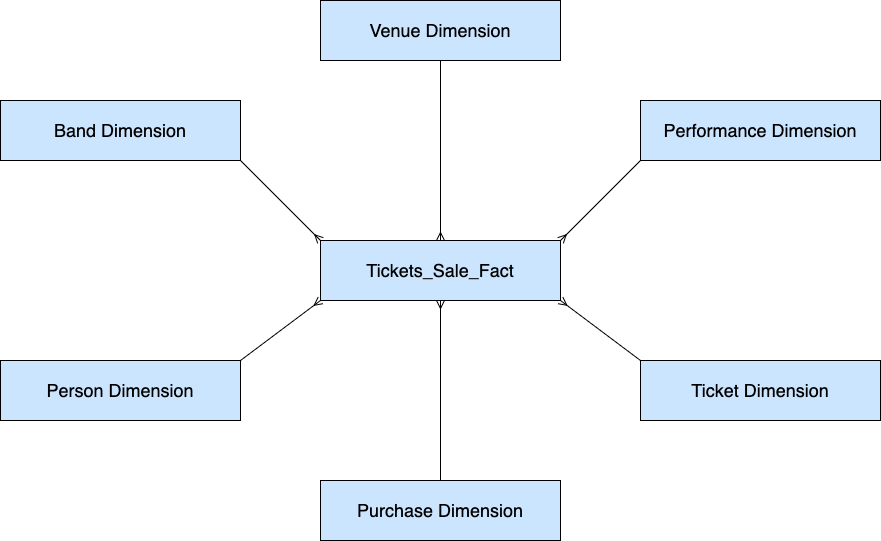

The diagram above was exported from draw.io. Its source (the exported page's mxGraphModel, read from the mxfile embedded in the PNG):
<mxGraphModel dx="946" dy="672" grid="1" gridSize="10" guides="1" tooltips="1" connect="1" arrows="1" fold="1" page="1" pageScale="1" pageWidth="1100" pageHeight="850" math="0" shadow="0">
  <root>
    <mxCell id="0" />
    <mxCell id="1" parent="0" />
    <mxCell id="QHUPNNIirBIoKVP22PuB-13" style="rounded=0;orthogonalLoop=1;jettySize=auto;html=1;entryX=0;entryY=1;entryDx=0;entryDy=0;endArrow=ERmany;endFill=0;exitX=1;exitY=0;exitDx=0;exitDy=0;" parent="1" source="A0Y_3lczyYyhvmr-AE9x-7" target="A0Y_3lczyYyhvmr-AE9x-10" edge="1">
      <mxGeometry relative="1" as="geometry">
        <mxPoint x="280" y="480" as="sourcePoint" />
        <mxPoint x="370" y="415" as="targetPoint" />
      </mxGeometry>
    </mxCell>
    <mxCell id="QHUPNNIirBIoKVP22PuB-18" style="edgeStyle=none;rounded=0;orthogonalLoop=1;jettySize=auto;html=1;entryX=1;entryY=1;entryDx=0;entryDy=0;exitX=0;exitY=0;exitDx=0;exitDy=0;endArrow=ERmany;endFill=0;" parent="1" source="A0Y_3lczyYyhvmr-AE9x-4" target="A0Y_3lczyYyhvmr-AE9x-10" edge="1">
      <mxGeometry relative="1" as="geometry">
        <mxPoint x="560" y="520" as="sourcePoint" />
        <mxPoint x="530" y="415" as="targetPoint" />
      </mxGeometry>
    </mxCell>
    <mxCell id="QHUPNNIirBIoKVP22PuB-19" style="edgeStyle=none;rounded=0;orthogonalLoop=1;jettySize=auto;html=1;endArrow=ERmany;endFill=0;exitX=0.5;exitY=1;exitDx=0;exitDy=0;entryX=0.5;entryY=0;entryDx=0;entryDy=0;" parent="1" source="A0Y_3lczyYyhvmr-AE9x-2" target="A0Y_3lczyYyhvmr-AE9x-10" edge="1">
      <mxGeometry relative="1" as="geometry">
        <mxPoint x="440" y="170" as="sourcePoint" />
        <mxPoint x="449.01108433734953" y="280" as="targetPoint" />
      </mxGeometry>
    </mxCell>
    <mxCell id="QHUPNNIirBIoKVP22PuB-20" style="edgeStyle=none;rounded=0;orthogonalLoop=1;jettySize=auto;html=1;entryX=1;entryY=0;entryDx=0;entryDy=0;endArrow=ERmany;endFill=0;exitX=0;exitY=1;exitDx=0;exitDy=0;" parent="1" source="A0Y_3lczyYyhvmr-AE9x-3" target="A0Y_3lczyYyhvmr-AE9x-10" edge="1">
      <mxGeometry relative="1" as="geometry">
        <mxPoint x="530" y="250" as="sourcePoint" />
        <mxPoint x="530" y="280" as="targetPoint" />
      </mxGeometry>
    </mxCell>
    <mxCell id="QHUPNNIirBIoKVP22PuB-21" style="edgeStyle=none;rounded=0;orthogonalLoop=1;jettySize=auto;html=1;entryX=0;entryY=0;entryDx=0;entryDy=0;endArrow=ERmany;endFill=0;exitX=1;exitY=1;exitDx=0;exitDy=0;" parent="1" source="A0Y_3lczyYyhvmr-AE9x-1" target="A0Y_3lczyYyhvmr-AE9x-10" edge="1">
      <mxGeometry relative="1" as="geometry">
        <mxPoint x="370" y="280" as="targetPoint" />
      </mxGeometry>
    </mxCell>
    <mxCell id="A0Y_3lczyYyhvmr-AE9x-1" value="&lt;font style=&quot;font-size: 18px;&quot;&gt;Band Dimension&lt;/font&gt;" style="rounded=0;whiteSpace=wrap;html=1;fillColor=#CCE5FF;" vertex="1" parent="1">
      <mxGeometry x="40" y="180" width="240" height="60" as="geometry" />
    </mxCell>
    <mxCell id="A0Y_3lczyYyhvmr-AE9x-2" value="&lt;span style=&quot;font-size: 18px;&quot;&gt;Venue Dimension&lt;/span&gt;" style="rounded=0;whiteSpace=wrap;html=1;fillColor=#CCE5FF;" vertex="1" parent="1">
      <mxGeometry x="360" y="80" width="240" height="60" as="geometry" />
    </mxCell>
    <mxCell id="A0Y_3lczyYyhvmr-AE9x-3" value="&lt;font style=&quot;font-size: 18px;&quot;&gt;Performance Dimension&lt;/font&gt;" style="rounded=0;whiteSpace=wrap;html=1;fillColor=#CCE5FF;" vertex="1" parent="1">
      <mxGeometry x="680" y="180" width="240" height="60" as="geometry" />
    </mxCell>
    <mxCell id="A0Y_3lczyYyhvmr-AE9x-4" value="&lt;font style=&quot;font-size: 18px;&quot;&gt;Ticket Dimension&lt;/font&gt;" style="rounded=0;whiteSpace=wrap;html=1;fillColor=#CCE5FF;" vertex="1" parent="1">
      <mxGeometry x="680" y="440" width="240" height="60" as="geometry" />
    </mxCell>
    <mxCell id="A0Y_3lczyYyhvmr-AE9x-11" style="edgeStyle=orthogonalEdgeStyle;rounded=0;orthogonalLoop=1;jettySize=auto;html=1;fontSize=18;endArrow=ERmany;endFill=0;" edge="1" parent="1" source="A0Y_3lczyYyhvmr-AE9x-5" target="A0Y_3lczyYyhvmr-AE9x-10">
      <mxGeometry relative="1" as="geometry" />
    </mxCell>
    <mxCell id="A0Y_3lczyYyhvmr-AE9x-5" value="&lt;font style=&quot;font-size: 18px;&quot;&gt;Purchase Dimension&lt;/font&gt;" style="rounded=0;whiteSpace=wrap;html=1;fillColor=#CCE5FF;" vertex="1" parent="1">
      <mxGeometry x="360" y="560" width="240" height="60" as="geometry" />
    </mxCell>
    <mxCell id="A0Y_3lczyYyhvmr-AE9x-7" value="&lt;font style=&quot;font-size: 18px;&quot;&gt;Person Dimension&lt;/font&gt;" style="rounded=0;whiteSpace=wrap;html=1;fillColor=#CCE5FF;" vertex="1" parent="1">
      <mxGeometry x="40" y="440" width="240" height="60" as="geometry" />
    </mxCell>
    <mxCell id="A0Y_3lczyYyhvmr-AE9x-10" value="&lt;font style=&quot;font-size: 18px;&quot;&gt;Tickets_Sale_Fact&lt;/font&gt;" style="rounded=0;whiteSpace=wrap;html=1;fillColor=#CCE5FF;" vertex="1" parent="1">
      <mxGeometry x="360" y="320" width="240" height="60" as="geometry" />
    </mxCell>
  </root>
</mxGraphModel>